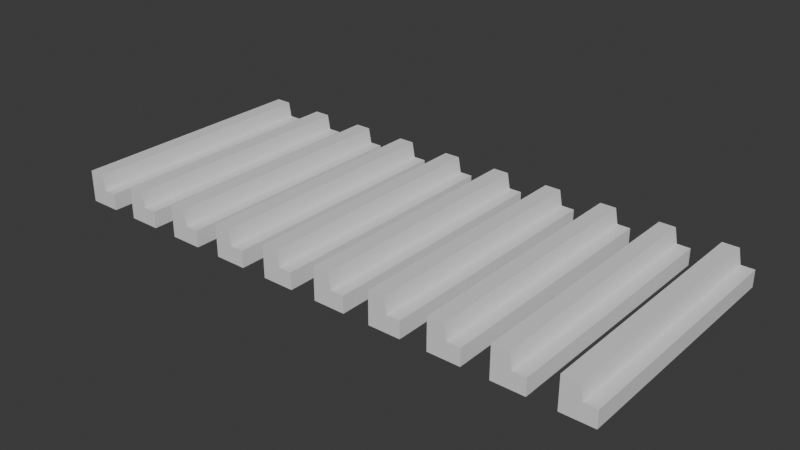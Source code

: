 # Source: temple-pew.blend  (saved by Blender 4.3.34; exported with 4.5.12 LTS)
import bpy
from mathutils import Matrix  # noqa: F401  (used for matrix-valued properties, if any)

bpy.ops.wm.read_factory_settings(use_empty=True)
scene = bpy.context.scene
scene.name = 'Scene'

# ---- collections
col_collection = bpy.data.collections.new('Collection'); scene.collection.children.link(col_collection)

# ---- materials (node trees are filled in below, after node groups)
mat_material = bpy.data.materials.new('Material')
mat_material.alpha_threshold = 0.0
mat_material.roughness = 0.5
mat_material.line_color = (0.0, 0.0, 0.0, 1.0)

# ---- material node trees
mat_material.use_nodes = True; mat_material.node_tree.nodes.clear()
_N = mat_material.node_tree.nodes; _L = mat_material.node_tree.links
n0 = _N.new('ShaderNodeOutputMaterial'); n0.name = 'Material Output'; n0.location = (300, 300)
n1 = _N.new('ShaderNodeBsdfPrincipled'); n1.name = 'Principled BSDF'; n1.location = (10, 300)
n1.inputs[3].default_value = 1.45
_L.new(n1.outputs[0], n0.inputs[0])
n0.is_active_output = True

# ---- world
world_world = bpy.data.worlds.new('World'); scene.world = world_world
world_world.use_nodes = True; world_world.node_tree.nodes.clear()
_N = world_world.node_tree.nodes; _L = world_world.node_tree.links
n0 = _N.new('ShaderNodeOutputWorld'); n0.name = 'World Output'; n0.location = (300, 300)
n1 = _N.new('ShaderNodeBackground'); n1.name = 'Background'; n1.location = (10, 300)
n1.inputs[0].default_value = (0.05088, 0.05088, 0.05088, 1.0)
_L.new(n1.outputs[0], n0.inputs[0])
n0.is_active_output = True
world_world.color = (0.05088, 0.05088, 0.05088)
world_world.sun_shadow_jitter_overblur = 0.0

# ---- meshes
me_cube = bpy.data.meshes.new('Cube')
me_cube.from_pydata([(0.1807, 7.841, 1.041), (1.0, 7.841, -0.001727), (0.1807, -7.841, 1.041), (1.0, -7.841, -0.001727), (-1.0, 7.841, 1.998), (-1.0, 7.841, -0.001727), (-1.0, -7.841, 1.998), (-1.0, -7.841, -0.001727), (0.0, 7.841, -0.001727), (0.0, -7.841, 1.998), (0.0, -7.841, -0.001727), (0.0, 7.841, 1.998), (1.0, 7.841, 1.041), (-1.0, -7.841, 0.9983), (1.0, -7.841, 1.041), (-1.0, 7.841, 0.9983), (0.0, 7.841, 0.9983), (0.0, -7.841, 0.9983)], [], [(11, 4, 6, 9), (17, 9, 6, 13), (13, 6, 4, 15), (8, 1, 3, 10), (12, 0, 2, 14), (16, 11, 0, 12), (15, 4, 11, 16), (5, 8, 10, 7), (14, 2, 9, 17), (0, 11, 9, 2), (3, 14, 17, 10), (5, 15, 16, 8), (8, 16, 12, 1), (1, 12, 14, 3), (7, 13, 15, 5), (10, 17, 13, 7)])
_uv = me_cube.uv_layers.new(name='UVMap')
_uv.uv.foreach_set('vector', [0.75, 0.5, 0.875, 0.5, 0.875, 0.75, 0.75, 0.75, 0.5, 0.875, 0.625, 0.875, 0.625, 1.0, 0.5, 1.0, 0.5, 0.0, 0.625, 0.0, 0.625, 0.25, 0.5, 0.25, 0.25, 0.5, 0.375, 0.5, 0.375, 0.75, 0.25, 0.75, 0.5, 0.5, 0.625, 0.5, 0.625, 0.75, 0.5, 0.75, 0.5, 0.375, 0.625, 0.375, 0.625, 0.5, 0.5, 0.5, 0.5, 0.25, 0.625, 0.25, 0.625, 0.375, 0.5, 0.375, 0.125, 0.5, 0.25, 0.5, 0.25, 0.75, 0.125, 0.75, 0.5, 0.75, 0.625, 0.75, 0.625, 0.875, 0.5, 0.875, 0.625, 0.5, 0.75, 0.5, 0.75, 0.75, 0.625, 0.75, 0.375, 0.75, 0.5, 0.75, 0.5, 0.875, 0.375, 0.875, 0.375, 0.25, 0.5, 0.25, 0.5, 0.375, 0.375, 0.375, 0.375, 0.375, 0.5, 0.375, 0.5, 0.5, 0.375, 0.5, 0.375, 0.5, 0.5, 0.5, 0.5, 0.75, 0.375, 0.75, 0.375, 0.0, 0.5, 0.0, 0.5, 0.25, 0.375, 0.25, 0.375, 0.875, 0.5, 0.875, 0.5, 1.0, 0.375, 1.0])
me_cube.materials.append(mat_material)
me_cube.use_mirror_vertex_groups = False
me_cube.update()

# ---- objects
ob_templepew = bpy.data.objects.new('TemplePew', me_cube)

# ---- transforms, parenting, visibility, modifiers, constraints
ob_templepew.location = (0.0, 0.0, 0.0)
ob_templepew.lock_rotations_4d = False
ob_templepew.empty_display_type = 'ARROWS'
ob_templepew.lineart.crease_threshold = 0.0
_m = ob_templepew.modifiers.new('Array', 'ARRAY')
_m.count = 10
_m.use_constant_offset = True
_m.constant_offset_displace = (3.67, 0.0, 0.0)
_m.use_relative_offset = False

# ---- collection membership
col_collection.objects.link(ob_templepew)

# ---- scene / render settings (as saved in the file)
scene.frame_start = 1; scene.frame_end = 250; scene.frame_set(1)
scene.render.engine = 'BLENDER_EEVEE_NEXT'
bpy.context.view_layer.update()

# ---- added for rendering (the .blend has no active camera and no usable light): camera, sun
cam_auto = bpy.data.cameras.new('AutoCamera')
cam_auto.lens = 50.0
cam_auto.sensor_width = 36.0
cam_auto.clip_end = 1000.0
ob_auto_camera = bpy.data.objects.new('AutoCamera', cam_auto)
scene.collection.objects.link(ob_auto_camera)
ob_auto_camera.location = (52.0735, -42.6702, 29.4451)
ob_auto_camera.rotation_euler = (1.09748, -7.21219e-08, 0.694738)
scene.camera = ob_auto_camera
light_auto_sun = bpy.data.lights.new('AutoSun', 'SUN')
light_auto_sun.energy = 3.0
light_auto_sun.angle = 0.0523599
ob_auto_sun = bpy.data.objects.new('AutoSun', light_auto_sun)
scene.collection.objects.link(ob_auto_sun)
ob_auto_sun.rotation_euler = (0.872665, 0.174533, 0.523599)
bpy.context.view_layer.update()
